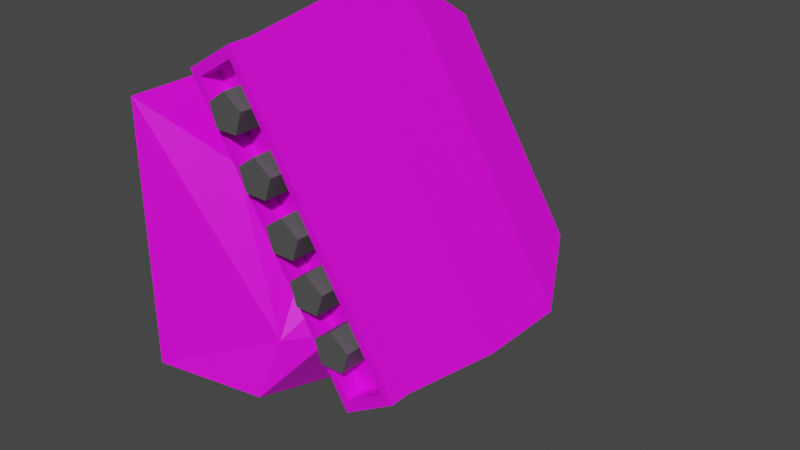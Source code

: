 # Source: redLight.blend  (saved by Blender 3.6.11; exported with 4.5.12 LTS)
import bpy
from mathutils import Matrix  # noqa: F401  (used for matrix-valued properties, if any)

bpy.ops.wm.read_factory_settings(use_empty=True)
scene = bpy.context.scene
scene.name = 'Scene'

# ---- collections
col_collection = bpy.data.collections.new('Collection'); scene.collection.children.link(col_collection)

# ---- images (referenced by path relative to the original .blend; pixels are not part of the script)
import os
ASSET_DIR = os.environ.get("B2B_ASSET_DIR", "")  # directory of the original .blend (textures are referenced by path, not embedded)
HERE = os.path.dirname(os.path.abspath(__file__))  # packed textures are extracted next to this script under _unpacked/

def load_image(name, relpath, width, height, colorspace="sRGB"):
    """Load a texture the original file referenced (path relative to the .blend, or extracted next to this script)."""
    p = next((c for c in (os.path.join(HERE, relpath), os.path.join(ASSET_DIR, relpath)) if relpath and os.path.exists(c)), "")
    if p:
        img = bpy.data.images.load(p, check_existing=True)
        img.name = name
    else:  # same state as the original file: an image datablock whose file is absent (Cycles renders it pink)
        img = bpy.data.images.new(name, width, height)
        img.source = "FILE"
        img.filepath = "//" + (relpath or name)
    img.colorspace_settings.name = colorspace
    return img
img_crye_multicam_jpg = load_image('crye-multicam.jpg', 'crye-multicam.jpg', 1024, 1024, 'sRGB')

# ---- materials (node trees are filled in below, after node groups)
mat_material_002 = bpy.data.materials.new('Material.002')
mat_material_002.use_transparent_shadow = False
mat_material_005 = bpy.data.materials.new('Material.005')
mat_material_005.use_transparent_shadow = False

# ---- material node trees
mat_material_002.use_nodes = True; mat_material_002.node_tree.nodes.clear()
_N = mat_material_002.node_tree.nodes; _L = mat_material_002.node_tree.links
n0 = _N.new('ShaderNodeBsdfPrincipled'); n0.name = 'Principled BSDF'; n0.location = (10, 300)
n0.distribution = 'GGX'
n0.subsurface_method = 'BURLEY'
n0.inputs[3].default_value = 1.45
n0.inputs[27].default_value = (0.0, 0.0, 0.0, 1.0)
n0.inputs[28].default_value = 1.0
n1 = _N.new('ShaderNodeOutputMaterial'); n1.name = 'Material Output'; n1.location = (300, 300)
n2 = _N.new('ShaderNodeTexImage'); n2.name = 'Image Texture'; n2.location = (-280, 280)
n2.image = img_crye_multicam_jpg
_L.new(n0.outputs[0], n1.inputs[0])
_L.new(n2.outputs[0], n0.inputs[0])
n1.is_active_output = True
mat_material_005.use_nodes = True; mat_material_005.node_tree.nodes.clear()
_N = mat_material_005.node_tree.nodes; _L = mat_material_005.node_tree.links
n0 = _N.new('ShaderNodeBsdfPrincipled'); n0.name = 'Principled BSDF'; n0.location = (10, 300)
n0.distribution = 'GGX'
n0.subsurface_method = 'BURLEY'
n0.inputs[0].default_value = (0.08714, 0.08714, 0.08714, 1.0)
n0.inputs[3].default_value = 1.45
n0.inputs[27].default_value = (0.0, 0.0, 0.0, 1.0)
n0.inputs[28].default_value = 1.0
n1 = _N.new('ShaderNodeOutputMaterial'); n1.name = 'Material Output'; n1.location = (300, 300)
_L.new(n0.outputs[0], n1.inputs[0])
n1.is_active_output = True

# ---- world
world_world = bpy.data.worlds.new('World'); scene.world = world_world
world_world.use_nodes = True; world_world.node_tree.nodes.clear()
_N = world_world.node_tree.nodes; _L = world_world.node_tree.links
n0 = _N.new('ShaderNodeOutputWorld'); n0.name = 'World Output'; n0.location = (300, 300)
n1 = _N.new('ShaderNodeBackground'); n1.name = 'Background'; n1.location = (10, 300)
n1.inputs[0].default_value = (0.05088, 0.05088, 0.05088, 1.0)
_L.new(n1.outputs[0], n0.inputs[0])
n0.is_active_output = True
world_world.color = (0.05088, 0.05088, 0.05088)
world_world.use_sun_shadow = False
world_world.sun_shadow_jitter_overblur = 0.0

# ---- meshes
me_cube_001 = bpy.data.meshes.new('Cube.001')
me_cube_001.from_pydata([(-1.0, -1.0, -0.4648), (-1.0, -1.0, 1.0), (-1.0, 1.0, -1.0), (-1.0, 1.0, 1.0), (-0.1091, -0.6795, 0.6423), (0.4992, 0.267, 0.5978), (1.286, 0.264, 0.1838), (1.275, -0.2416, 0.1846), (0.4882, -0.2386, 0.5986), (-0.2281, 0.2663, 1.237), (2.398, 0.2633, -0.3237), (2.387, -0.2423, -0.323), (-0.2391, -0.2393, 1.238), (0.5584, 0.2643, 1.417), (3.185, 0.2613, -0.1435), (3.174, -0.2443, -0.1427), (0.5474, -0.2413, 1.418), (0.05294, -0.7929, 1.156), (2.317, -0.7955, -0.1888), (0.6001, -0.7943, 1.282), (2.864, -0.7969, -0.06341), (0.317, 0.6348, 1.019), (2.113, 0.6328, -0.04806), (0.855, 0.6334, 1.143), (2.651, 0.6314, 0.07523), (-0.1143, -0.7926, 1.182), (2.306, -0.7953, -0.2557), (0.6106, -0.7945, 1.349), (3.031, -0.7972, -0.08962), (-0.1162, -0.9071, 1.182), (2.304, -0.9098, -0.2559), (0.6087, -0.909, 1.348), (3.029, -0.9117, -0.08983), (0.05109, -0.9074, 1.156), (2.315, -0.91, -0.189), (0.5982, -0.9088, 1.281), (2.862, -0.9114, -0.06362), (0.641, -0.7612, 1.158), (0.641, -0.9686, 1.158), (0.9083, -0.7612, 1.086), (0.9083, -0.9686, 1.086), (0.8062, -0.7612, 0.9705), (0.8062, -0.9686, 0.9705), (0.4757, -0.7612, 0.9705), (0.4757, -0.9686, 0.9705), (0.3736, -0.7612, 1.086), (0.3736, -0.9686, 1.086), (1.077, -0.7612, 0.8979), (1.077, -0.9686, 0.8979), (1.344, -0.7612, 0.8262), (1.344, -0.9686, 0.8262), (1.242, -0.7612, 0.7103), (1.242, -0.9686, 0.7103), (0.9115, -0.7612, 0.7103), (0.9115, -0.9686, 0.7103), (0.8094, -0.7612, 0.8262), (0.8094, -0.9686, 0.8262), (1.481, -0.7612, 0.6552), (1.481, -0.9686, 0.6552), (1.748, -0.7612, 0.5836), (1.748, -0.9686, 0.5836), (1.646, -0.7612, 0.4676), (1.646, -0.9686, 0.4676), (1.316, -0.7612, 0.4676), (1.316, -0.9686, 0.4676), (1.213, -0.7612, 0.5836), (1.213, -0.9686, 0.5836), (1.837, -0.7612, 0.4272), (1.837, -0.9686, 0.4272), (2.105, -0.7612, 0.3555), (2.105, -0.9686, 0.3555), (2.003, -0.7612, 0.2396), (2.003, -0.9686, 0.2396), (1.672, -0.7612, 0.2396), (1.672, -0.9686, 0.2396), (1.57, -0.7612, 0.3555), (1.57, -0.9686, 0.3555), (2.218, -0.7612, 0.1875), (2.218, -0.9686, 0.1875), (2.485, -0.7612, 0.1158), (2.485, -0.9686, 0.1158), (2.383, -0.7612, -0.0001768), (2.383, -0.9686, -0.0001768), (2.052, -0.7612, -0.0001768), (2.052, -0.9686, -0.0001768), (1.95, -0.7612, 0.1158), (1.95, -0.9686, 0.1158), (0.3026, -0.773, -0.5896), (1.021, -0.4775, -0.2501), (0.5259, -0.685, -0.2565), (1.014, 0.4794, -0.5244), (0.331, 0.7326, -1.025), (0.333, 0.3739, 0.6089), (-0.6363, 0.8579, 0.8558), (-0.09287, 0.1768, 0.6387)], [], [(0, 1, 3, 2), (90, 92, 5, 6), (94, 93, 3, 1, 4), (2, 91, 87, 0), (4, 89, 88, 7, 8), (92, 94, 4, 8, 5), (8, 7, 11, 12), (2, 3, 93, 91), (87, 89, 4, 1, 0), (9, 12, 16, 13), (7, 6, 10, 11), (5, 8, 12, 9), (6, 5, 9, 10), (14, 13, 16, 15), (13, 14, 24, 23), (11, 15, 28, 26), (11, 10, 14, 15), (17, 18, 20, 19), (15, 16, 27, 28), (12, 11, 26, 25), (16, 12, 25, 27), (22, 21, 23, 24), (9, 13, 23, 21), (10, 9, 21, 22), (14, 10, 22, 24), (19, 20, 36, 35), (20, 18, 34, 36), (28, 27, 31, 32), (26, 28, 32, 30), (34, 33, 29, 30), (35, 36, 32, 31), (33, 35, 31, 29), (36, 34, 30, 32), (27, 25, 29, 31), (25, 26, 30, 29), (17, 19, 35, 33), (18, 17, 33, 34), (37, 38, 40, 39), (39, 40, 42, 41), (41, 42, 44, 43), (40, 38, 46, 44, 42), (43, 44, 46, 45), (45, 46, 38, 37), (37, 39, 41, 43, 45), (47, 48, 50, 49), (49, 50, 52, 51), (51, 52, 54, 53), (50, 48, 56, 54, 52), (53, 54, 56, 55), (55, 56, 48, 47), (47, 49, 51, 53, 55), (57, 58, 60, 59), (59, 60, 62, 61), (61, 62, 64, 63), (60, 58, 66, 64, 62), (63, 64, 66, 65), (65, 66, 58, 57), (57, 59, 61, 63, 65), (67, 68, 70, 69), (69, 70, 72, 71), (71, 72, 74, 73), (70, 68, 76, 74, 72), (73, 74, 76, 75), (75, 76, 68, 67), (67, 69, 71, 73, 75), (77, 78, 80, 79), (79, 80, 82, 81), (81, 82, 84, 83), (80, 78, 86, 84, 82), (83, 84, 86, 85), (85, 86, 78, 77), (77, 79, 81, 83, 85), (87, 88, 89), (92, 93, 94), (92, 90, 91, 93), (87, 91, 90, 88), (88, 90, 6, 7)])
me_cube_001.polygons.foreach_set('material_index', [0, 0, 0, 0, 0, 0, 0, 0, 0, 0, 0, 0, 0, 0, 0, 0, 0, 0, 0, 0, 0, 0, 0, 0, 0, 0, 0, 0, 0, 0, 0, 0, 0, 0, 0, 0, 0, 1, 1, 1, 1, 1, 1, 0, 1, 1, 1, 1, 1, 1, 1, 1, 1, 1, 1, 1, 1, 1, 1, 1, 1, 1, 1, 1, 1, 1, 1, 1, 1, 1, 1, 1, 0, 0, 0, 0, 0])
_uv = me_cube_001.uv_layers.new(name='UVMap')
_uv.uv.foreach_set('vector', [0.7791, 0.5222, 0.5719, 0.5222, 0.5719, 0.805, 0.8548, 0.805, 0.2482, 0.2921, 0.08846, 0.1948, 0.08918, 0.2193, 0.1465, 0.3311, 0.4014, 0.6629, 0.4842, 0.7592, 0.5395, 0.7793, 0.5395, 0.4964, 0.4038, 0.5418, 0.2898, 0.7939, 0.232, 0.6887, 0.01352, 0.6877, 0.0, 0.7939, 0.4039, 0.3654, 0.522, 0.2641, 0.5143, 0.194, 0.4494, 0.1634, 0.4016, 0.2796, 0.3438, 0.6905, 0.4014, 0.6629, 0.4038, 0.5418, 0.3228, 0.6038, 0.3213, 0.6753, 0.4016, 0.2796, 0.4494, 0.1634, 0.5061, 0.0, 0.3213, 0.3905, 0.3213, 0.00379, 0.03864, 0.0, 0.0577, 0.05295, 0.3213, 0.1942, 0.5719, 0.2913, 0.522, 0.2641, 0.4039, 0.3654, 0.3657, 0.4964, 0.5719, 0.4769, 0.6232, 0.5206, 0.6947, 0.5222, 0.6959, 0.4277, 0.6244, 0.4261, 0.143, 0.7939, 0.07151, 0.7939, 0.07151, 0.8657, 0.143, 0.8657, 0.0, 0.8845, 0.07151, 0.8843, 0.07151, 0.7939, 0.0, 0.7941, 0.1465, 0.3311, 0.08918, 0.2193, 0.0, 0.1155, 0.2165, 0.489, 0.6244, 0.0, 0.6244, 0.4261, 0.6959, 0.4277, 0.6959, 0.001567, 0.6244, 0.4261, 0.6244, 0.0, 0.5719, 0.08144, 0.5719, 0.3729, 0.4157, 0.874, 0.5051, 0.8761, 0.4993, 0.7974, 0.417, 0.7955, 0.4157, 0.874, 0.4157, 0.9455, 0.5051, 0.9476, 0.5051, 0.8761, 0.8688, 0.4743, 0.8688, 0.8466, 0.9236, 0.9041, 0.9236, 0.5317, 0.6959, 0.001567, 0.6959, 0.4277, 0.774, 0.4159, 0.774, 0.02317, 0.4157, 1.0, 0.4157, 0.7793, 0.3375, 0.7886, 0.3375, 0.9921, 0.6959, 0.4277, 0.6947, 0.5222, 0.7729, 0.503, 0.774, 0.4159, 0.7996, 0.1389, 0.7996, 0.4342, 0.8534, 0.3779, 0.8534, 0.0826, 0.7902, 0.5141, 0.8688, 0.4317, 0.8534, 0.3779, 0.7996, 0.4342, 0.9757, 0.695, 0.9757, 0.4743, 0.9236, 0.5049, 0.9236, 0.6559, 0.8688, 0.0, 0.7902, 0.08236, 0.7996, 0.1389, 0.8534, 0.0826, 0.5557, 0.6867, 0.5557, 0.4965, 0.5395, 0.4964, 0.5395, 0.6867, 0.2905, 0.489, 0.2898, 0.5548, 0.306, 0.555, 0.3067, 0.4892, 0.774, 0.02317, 0.774, 0.4159, 0.7902, 0.4161, 0.7902, 0.02342, 0.417, 0.7955, 0.4993, 0.7974, 0.4993, 0.7812, 0.417, 0.7793, 0.8777, 0.3946, 0.8777, 0.02223, 0.8688, 0.0, 0.8688, 0.3982, 0.9325, 0.07968, 0.9325, 0.452, 0.9414, 0.4743, 0.9414, 0.07611, 0.8777, 0.02223, 0.9325, 0.07968, 0.9414, 0.07611, 0.8688, 0.0, 0.9325, 0.452, 0.8777, 0.3946, 0.8688, 0.3982, 0.9414, 0.4743, 0.774, 0.4159, 0.7729, 0.503, 0.7891, 0.5032, 0.7902, 0.4161, 0.3375, 0.9921, 0.3375, 0.7886, 0.3213, 0.7886, 0.3213, 0.992, 0.5719, 0.5586, 0.5719, 0.4964, 0.5557, 0.4968, 0.5557, 0.559, 0.2898, 0.5548, 0.2905, 0.922, 0.3067, 0.9223, 0.306, 0.555, 0.2018, 0.8255, 0.1725, 0.8257, 0.1726, 0.8646, 0.202, 0.8644, 0.5398, 0.8794, 0.5692, 0.879, 0.5689, 0.8572, 0.5395, 0.8576, 0.5395, 0.8576, 0.5689, 0.8572, 0.5692, 0.828, 0.5398, 0.8284, 0.2386, 0.7939, 0.2285, 0.8317, 0.2386, 0.8695, 0.255, 0.8551, 0.255, 0.8084, 0.8628, 0.8344, 0.8628, 0.805, 0.8464, 0.805, 0.8464, 0.8344, 0.202, 0.7939, 0.1726, 0.7941, 0.1725, 0.8257, 0.2018, 0.8255, 0.7046, 0.8427, 0.7147, 0.8805, 0.7311, 0.8661, 0.7311, 0.8195, 0.7147, 0.805, 0.1724, 0.8255, 0.143, 0.8257, 0.1432, 0.8646, 0.1725, 0.8644, 0.5053, 0.9013, 0.5347, 0.9009, 0.5344, 0.8791, 0.5051, 0.8795, 0.5051, 0.8795, 0.5344, 0.8791, 0.5347, 0.8499, 0.5053, 0.8503, 0.6086, 0.805, 0.5985, 0.8428, 0.6086, 0.8806, 0.625, 0.8662, 0.625, 0.8195, 0.8068, 0.8858, 0.8068, 0.8564, 0.7904, 0.8564, 0.7904, 0.8858, 0.1725, 0.7939, 0.1432, 0.7941, 0.143, 0.8257, 0.1724, 0.8255, 0.7311, 0.8427, 0.7412, 0.8805, 0.7576, 0.8661, 0.7576, 0.8195, 0.7412, 0.805, 0.5344, 0.8109, 0.5051, 0.811, 0.5052, 0.8499, 0.5345, 0.8498, 0.8171, 0.8564, 0.8464, 0.856, 0.8462, 0.8342, 0.8168, 0.8346, 0.8168, 0.8346, 0.8462, 0.8342, 0.8464, 0.805, 0.8171, 0.8054, 0.2652, 0.7939, 0.255, 0.8317, 0.2652, 0.8695, 0.2816, 0.8551, 0.2816, 0.8084, 0.8628, 0.8637, 0.8628, 0.8344, 0.8464, 0.8344, 0.8464, 0.8637, 0.5345, 0.7793, 0.5052, 0.7794, 0.5051, 0.811, 0.5344, 0.8109, 0.6781, 0.8427, 0.6882, 0.8805, 0.7046, 0.8661, 0.7046, 0.8195, 0.6882, 0.805, 0.5689, 0.789, 0.5395, 0.7891, 0.5397, 0.828, 0.569, 0.8279, 0.7579, 0.8564, 0.7872, 0.856, 0.7869, 0.8342, 0.7576, 0.8346, 0.7576, 0.8346, 0.7869, 0.8342, 0.7872, 0.805, 0.7579, 0.8054, 0.5821, 0.805, 0.5719, 0.8428, 0.5821, 0.8806, 0.5985, 0.8662, 0.5985, 0.8195, 0.774, 0.8858, 0.774, 0.8564, 0.7576, 0.8564, 0.7576, 0.8858, 0.569, 0.7574, 0.5397, 0.7575, 0.5395, 0.7891, 0.5689, 0.789, 0.6515, 0.8427, 0.6617, 0.8805, 0.6781, 0.8661, 0.6781, 0.8195, 0.6617, 0.805, 0.5689, 0.7183, 0.5395, 0.7185, 0.5397, 0.7574, 0.569, 0.7572, 0.7875, 0.8564, 0.8168, 0.856, 0.8166, 0.8342, 0.7872, 0.8346, 0.7872, 0.8346, 0.8166, 0.8342, 0.8168, 0.805, 0.7875, 0.8054, 0.2121, 0.7939, 0.202, 0.8317, 0.2121, 0.8695, 0.2285, 0.8551, 0.2285, 0.8084, 0.7904, 0.8858, 0.7904, 0.8564, 0.774, 0.8564, 0.774, 0.8858, 0.569, 0.6867, 0.5397, 0.6869, 0.5395, 0.7185, 0.5689, 0.7183, 0.625, 0.8427, 0.6351, 0.8805, 0.6515, 0.8661, 0.6515, 0.8195, 0.6351, 0.805, 0.01352, 0.6877, 0.03168, 0.6478, 0.01558, 0.6715, 0.1143, 0.1488, 0.0577, 0.05295, 0.08663, 0.1334, 0.08846, 0.1948, 0.2482, 0.2921, 0.3213, 0.1942, 0.0577, 0.05295, 0.01352, 0.6877, 0.232, 0.6887, 0.1739, 0.5827, 0.03472, 0.5802, 0.03472, 0.5802, 0.1739, 0.5827, 0.1226, 0.489, 0.05281, 0.5045])
me_cube_001.materials.append(mat_material_002)
me_cube_001.materials.append(mat_material_005)
me_cube_001.use_remesh_fix_poles = True
me_cube_001.use_remesh_preserve_attributes = False
me_cube_001.use_mirror_vertex_groups = False
me_cube_001.update()

# ---- objects
ob_cube = bpy.data.objects.new('Cube', me_cube_001)

# ---- transforms, parenting, visibility, modifiers, constraints
ob_cube.location = (0.3443, -1.696e-07, 1.252)
ob_cube.scale = (0.09458, 0.2563, 0.2563)
ob_cube.lineart.crease_threshold = 0.0

# ---- collection membership
col_collection.objects.link(ob_cube)

# ---- scene / render settings (as saved in the file)
scene.frame_start = 1; scene.frame_end = 250; scene.frame_set(1)
scene.render.engine = 'BLENDER_EEVEE_NEXT'
scene.cycles.sampling_pattern = 'TABULATED_SOBOL'
scene.view_settings.view_transform = 'Filmic'
bpy.context.view_layer.update()

# ---- added for rendering (the .blend has no active camera and no usable light): camera, sun
cam_auto = bpy.data.cameras.new('AutoCamera')
cam_auto.lens = 50.0
cam_auto.sensor_width = 36.0
cam_auto.clip_end = 1000.0
ob_auto_camera = bpy.data.objects.new('AutoCamera', cam_auto)
scene.collection.objects.link(ob_auto_camera)
ob_auto_camera.location = (1.28097, -1.00006, 1.96869)
ob_auto_camera.rotation_euler = (1.09748, -7.21219e-08, 0.694738)
scene.camera = ob_auto_camera
light_auto_sun = bpy.data.lights.new('AutoSun', 'SUN')
light_auto_sun.energy = 3.0
light_auto_sun.angle = 0.0523599
ob_auto_sun = bpy.data.objects.new('AutoSun', light_auto_sun)
scene.collection.objects.link(ob_auto_sun)
ob_auto_sun.rotation_euler = (0.872665, 0.174533, 0.523599)
bpy.context.view_layer.update()
